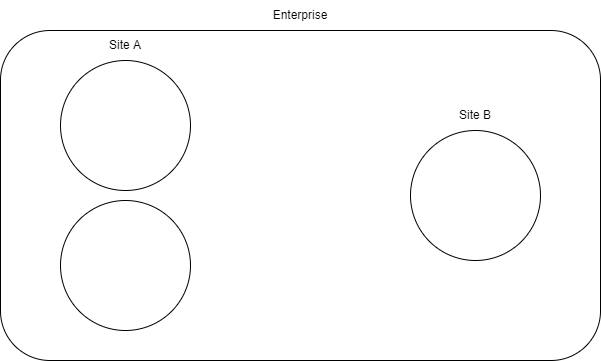

The diagram above was exported from draw.io. Its source (the exported page's mxGraphModel, read from the mxfile embedded in the PNG):
<mxGraphModel dx="1038" dy="556" grid="1" gridSize="10" guides="1" tooltips="1" connect="1" arrows="1" fold="1" page="1" pageScale="1" pageWidth="850" pageHeight="1100" math="0" shadow="0">
  <root>
    <mxCell id="0" />
    <mxCell id="1" parent="0" />
    <mxCell id="gtFiDtbWGMIvmtO7n5iT-1" value="" style="rounded=1;whiteSpace=wrap;html=1;" vertex="1" parent="1">
      <mxGeometry x="130" y="190" width="600" height="330" as="geometry" />
    </mxCell>
    <mxCell id="gtFiDtbWGMIvmtO7n5iT-2" value="" style="ellipse;whiteSpace=wrap;html=1;aspect=fixed;" vertex="1" parent="1">
      <mxGeometry x="190" y="220" width="130" height="130" as="geometry" />
    </mxCell>
    <mxCell id="gtFiDtbWGMIvmtO7n5iT-3" value="" style="ellipse;whiteSpace=wrap;html=1;aspect=fixed;" vertex="1" parent="1">
      <mxGeometry x="190" y="360" width="130" height="130" as="geometry" />
    </mxCell>
    <mxCell id="gtFiDtbWGMIvmtO7n5iT-4" value="" style="ellipse;whiteSpace=wrap;html=1;aspect=fixed;" vertex="1" parent="1">
      <mxGeometry x="540" y="290" width="130" height="130" as="geometry" />
    </mxCell>
    <mxCell id="gtFiDtbWGMIvmtO7n5iT-5" value="Site A" style="text;html=1;strokeColor=none;fillColor=none;align=center;verticalAlign=middle;whiteSpace=wrap;rounded=0;" vertex="1" parent="1">
      <mxGeometry x="225" y="190" width="60" height="30" as="geometry" />
    </mxCell>
    <mxCell id="gtFiDtbWGMIvmtO7n5iT-6" value="Site B" style="text;html=1;strokeColor=none;fillColor=none;align=center;verticalAlign=middle;whiteSpace=wrap;rounded=0;" vertex="1" parent="1">
      <mxGeometry x="575" y="260" width="60" height="30" as="geometry" />
    </mxCell>
    <mxCell id="gtFiDtbWGMIvmtO7n5iT-7" value="Enterprise" style="text;html=1;strokeColor=none;fillColor=none;align=center;verticalAlign=middle;whiteSpace=wrap;rounded=0;" vertex="1" parent="1">
      <mxGeometry x="400" y="160" width="60" height="30" as="geometry" />
    </mxCell>
  </root>
</mxGraphModel>